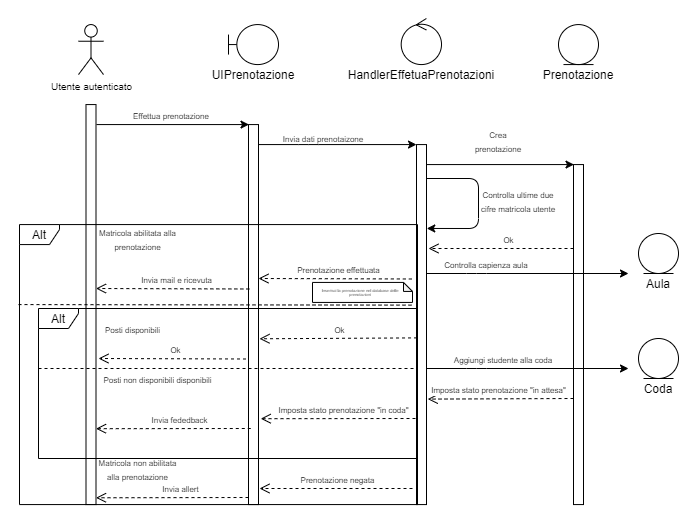

The diagram above was exported from draw.io. Its source (the exported page's mxGraphModel, read from the mxfile embedded in the PNG):
<mxGraphModel dx="1298" dy="526" grid="1" gridSize="10" guides="1" tooltips="1" connect="1" arrows="1" fold="1" page="1" pageScale="1" pageWidth="827" pageHeight="1169" math="0" shadow="0">
  <root>
    <mxCell id="0" />
    <mxCell id="1" parent="0" />
    <mxCell id="2" value="Utente&amp;nbsp;autenticato" style="shape=umlActor;verticalLabelPosition=bottom;verticalAlign=top;html=1;outlineConnect=0;rounded=0;sketch=0;fontSize=10;" vertex="1" parent="1">
      <mxGeometry x="80" y="1266.0700000000002" width="25" height="50" as="geometry" />
    </mxCell>
    <mxCell id="3" value="" style="shape=umlBoundary;whiteSpace=wrap;html=1;" vertex="1" parent="1">
      <mxGeometry x="230" y="1266.0700000000002" width="50" height="40" as="geometry" />
    </mxCell>
    <mxCell id="4" value="" style="ellipse;shape=umlEntity;whiteSpace=wrap;html=1;" vertex="1" parent="1">
      <mxGeometry x="560" y="1266.0700000000002" width="40" height="40" as="geometry" />
    </mxCell>
    <mxCell id="5" value="" style="ellipse;shape=umlControl;whiteSpace=wrap;html=1;" vertex="1" parent="1">
      <mxGeometry x="402.69" y="1260" width="40.31" height="46.07" as="geometry" />
    </mxCell>
    <mxCell id="6" value="Prenotazione" style="text;html=1;strokeColor=none;fillColor=none;align=center;verticalAlign=middle;whiteSpace=wrap;rounded=0;" vertex="1" parent="1">
      <mxGeometry x="560" y="1306.0700000000002" width="40" height="20" as="geometry" />
    </mxCell>
    <mxCell id="7" value="" style="rounded=0;whiteSpace=wrap;html=1;" vertex="1" parent="1">
      <mxGeometry x="87.5" y="1346.0700000000002" width="10" height="400" as="geometry" />
    </mxCell>
    <mxCell id="8" value="HandlerEffetuaPrenotazioni" style="text;html=1;strokeColor=none;fillColor=none;align=center;verticalAlign=middle;whiteSpace=wrap;rounded=0;" vertex="1" parent="1">
      <mxGeometry x="403" y="1306.0700000000002" width="40" height="20" as="geometry" />
    </mxCell>
    <mxCell id="9" value="UIPrenotazione" style="text;html=1;strokeColor=none;fillColor=none;align=center;verticalAlign=middle;whiteSpace=wrap;rounded=0;" vertex="1" parent="1">
      <mxGeometry x="235" y="1306.0700000000002" width="40" height="20" as="geometry" />
    </mxCell>
    <mxCell id="10" value="" style="rounded=0;whiteSpace=wrap;html=1;" vertex="1" parent="1">
      <mxGeometry x="250" y="1366.0700000000002" width="10" height="380" as="geometry" />
    </mxCell>
    <mxCell id="11" value="" style="rounded=0;whiteSpace=wrap;html=1;" vertex="1" parent="1">
      <mxGeometry x="418" y="1386.0700000000002" width="10" height="360" as="geometry" />
    </mxCell>
    <mxCell id="12" value="" style="rounded=0;whiteSpace=wrap;html=1;" vertex="1" parent="1">
      <mxGeometry x="575" y="1406.0700000000002" width="10" height="340" as="geometry" />
    </mxCell>
    <mxCell id="13" value="" style="endArrow=classic;html=1;entryX=0.25;entryY=0;entryDx=0;entryDy=0;" edge="1" parent="1">
      <mxGeometry width="50" height="50" relative="1" as="geometry">
        <mxPoint x="98" y="1366.0700000000002" as="sourcePoint" />
        <mxPoint x="250.5" y="1366.0700000000002" as="targetPoint" />
      </mxGeometry>
    </mxCell>
    <mxCell id="14" value="" style="endArrow=classic;html=1;edgeStyle=elbowEdgeStyle;exitX=0;exitY=1;exitDx=0;exitDy=0;entryX=0;entryY=0;entryDx=0;entryDy=0;" edge="1" source="17" target="11" parent="1">
      <mxGeometry width="50" height="50" relative="1" as="geometry">
        <mxPoint x="261" y="1386" as="sourcePoint" />
        <mxPoint x="261" y="1420" as="targetPoint" />
        <Array as="points">
          <mxPoint x="310" y="1410" />
        </Array>
      </mxGeometry>
    </mxCell>
    <mxCell id="15" value="" style="endArrow=classic;html=1;entryX=0.25;entryY=0;entryDx=0;entryDy=0;" edge="1" parent="1">
      <mxGeometry width="50" height="50" relative="1" as="geometry">
        <mxPoint x="428" y="1406.0700000000002" as="sourcePoint" />
        <mxPoint x="575.5" y="1406.0700000000002" as="targetPoint" />
      </mxGeometry>
    </mxCell>
    <mxCell id="16" value="&lt;font style=&quot;font-size: 8px&quot;&gt;Effettua prenotazione&lt;/font&gt;" style="text;html=1;strokeColor=none;fillColor=none;align=center;verticalAlign=middle;whiteSpace=wrap;rounded=0;" vertex="1" parent="1">
      <mxGeometry x="97.5" y="1346.0700000000002" width="150" height="20" as="geometry" />
    </mxCell>
    <mxCell id="17" value="&lt;span style=&quot;font-size: 8px&quot;&gt;Invia dati prenotaizone&lt;/span&gt;" style="text;html=1;strokeColor=none;fillColor=none;align=center;verticalAlign=middle;whiteSpace=wrap;rounded=0;" vertex="1" parent="1">
      <mxGeometry x="260" y="1372.1399999999999" width="130" height="13.93" as="geometry" />
    </mxCell>
    <mxCell id="18" value="&lt;font style=&quot;font-size: 8px&quot;&gt;Crea prenotazione&lt;/font&gt;" style="text;html=1;strokeColor=none;fillColor=none;align=center;verticalAlign=middle;whiteSpace=wrap;rounded=0;" vertex="1" parent="1">
      <mxGeometry x="480" y="1372.14" width="40" height="20" as="geometry" />
    </mxCell>
    <mxCell id="19" value="&lt;font style=&quot;font-size: 8px&quot;&gt;Ok&lt;/font&gt;" style="html=1;verticalAlign=bottom;endArrow=open;dashed=1;endSize=8;" edge="1" parent="1">
      <mxGeometry x="-0.1034" relative="1" as="geometry">
        <mxPoint x="575" y="1490.0000000000002" as="sourcePoint" />
        <mxPoint x="430" y="1490.0000000000002" as="targetPoint" />
        <mxPoint as="offset" />
      </mxGeometry>
    </mxCell>
    <mxCell id="20" value="" style="endArrow=none;dashed=1;html=1;entryX=-0.245;entryY=0.446;entryDx=0;entryDy=0;entryPerimeter=0;" edge="1" target="11" parent="1">
      <mxGeometry width="50" height="50" relative="1" as="geometry">
        <mxPoint x="20" y="1546.0699999999997" as="sourcePoint" />
        <mxPoint x="398" y="1546.14" as="targetPoint" />
      </mxGeometry>
    </mxCell>
    <mxCell id="21" value="&lt;span style=&quot;font-size: 8px&quot;&gt;Matricola abilitata alla prenotazione&lt;/span&gt;" style="text;html=1;strokeColor=none;fillColor=none;align=center;verticalAlign=middle;whiteSpace=wrap;rounded=0;shadow=0;" vertex="1" parent="1">
      <mxGeometry x="97.5" y="1470" width="82.5" height="20" as="geometry" />
    </mxCell>
    <mxCell id="22" value="&lt;span style=&quot;font-size: 8px&quot;&gt;Prenotazione negata&lt;/span&gt;" style="html=1;verticalAlign=bottom;endArrow=open;dashed=1;endSize=8;" edge="1" parent="1">
      <mxGeometry x="-0.0213" relative="1" as="geometry">
        <mxPoint x="414" y="1730" as="sourcePoint" />
        <mxPoint x="260.9999999999998" y="1730" as="targetPoint" />
        <mxPoint as="offset" />
      </mxGeometry>
    </mxCell>
    <mxCell id="23" value="" style="endArrow=classic;html=1;edgeStyle=orthogonalEdgeStyle;entryX=1.027;entryY=0.233;entryDx=0;entryDy=0;entryPerimeter=0;" edge="1" target="11" parent="1">
      <mxGeometry width="50" height="50" relative="1" as="geometry">
        <mxPoint x="428" y="1420" as="sourcePoint" />
        <mxPoint x="431" y="1470" as="targetPoint" />
        <Array as="points">
          <mxPoint x="480" y="1420" />
          <mxPoint x="480" y="1470" />
        </Array>
      </mxGeometry>
    </mxCell>
    <mxCell id="24" value="&lt;font style=&quot;font-size: 8px&quot;&gt;Controlla ultime due cifre matricola utente&lt;/font&gt;" style="text;html=1;strokeColor=none;fillColor=none;align=center;verticalAlign=middle;whiteSpace=wrap;rounded=0;shadow=0;" vertex="1" parent="1">
      <mxGeometry x="480" y="1430" width="80" height="23.93" as="geometry" />
    </mxCell>
    <mxCell id="25" value="&lt;font style=&quot;font-size: 8px&quot;&gt;Prenotazione effettuata&lt;/font&gt;" style="html=1;verticalAlign=bottom;endArrow=open;dashed=1;endSize=8;exitX=-0.281;exitY=0.277;exitDx=0;exitDy=0;exitPerimeter=0;entryX=1.185;entryY=0.617;entryDx=0;entryDy=0;entryPerimeter=0;" edge="1" parent="1">
      <mxGeometry x="-0.0434" relative="1" as="geometry">
        <mxPoint x="413.3399999999997" y="1520.49" as="sourcePoint" />
        <mxPoint x="260" y="1520.0000000000002" as="targetPoint" />
        <mxPoint as="offset" />
      </mxGeometry>
    </mxCell>
    <mxCell id="26" value="&lt;font style=&quot;font-size: 8px&quot;&gt;Invia mail e ricevuta&lt;/font&gt;" style="html=1;verticalAlign=bottom;endArrow=open;dashed=1;endSize=8;exitX=-0.281;exitY=0.277;exitDx=0;exitDy=0;exitPerimeter=0;entryX=1.185;entryY=0.617;entryDx=0;entryDy=0;entryPerimeter=0;" edge="1" parent="1">
      <mxGeometry x="-0.0434" relative="1" as="geometry">
        <mxPoint x="250.8399999999997" y="1530.4899999999998" as="sourcePoint" />
        <mxPoint x="97.5" y="1530" as="targetPoint" />
        <mxPoint as="offset" />
      </mxGeometry>
    </mxCell>
    <mxCell id="27" value="&lt;span style=&quot;font-size: 8px&quot;&gt;Invia allert&lt;/span&gt;" style="html=1;verticalAlign=bottom;endArrow=open;dashed=1;endSize=8;entryX=1.154;entryY=0.619;entryDx=0;entryDy=0;entryPerimeter=0;" edge="1" parent="1">
      <mxGeometry x="-0.0984" relative="1" as="geometry">
        <mxPoint x="250" y="1739" as="sourcePoint" />
        <mxPoint x="97.5" y="1739.2700000000004" as="targetPoint" />
        <mxPoint as="offset" />
      </mxGeometry>
    </mxCell>
    <mxCell id="28" value="&lt;span style=&quot;font-size: 8px&quot;&gt;Matricola non abilitata alla prenotazione&lt;/span&gt;" style="text;html=1;strokeColor=none;fillColor=none;align=center;verticalAlign=middle;whiteSpace=wrap;rounded=0;shadow=0;" vertex="1" parent="1">
      <mxGeometry x="97.5" y="1700" width="82.5" height="20" as="geometry" />
    </mxCell>
    <mxCell id="29" value="" style="ellipse;shape=umlEntity;whiteSpace=wrap;html=1;" vertex="1" parent="1">
      <mxGeometry x="640" y="1475.0000000000002" width="40" height="40" as="geometry" />
    </mxCell>
    <mxCell id="30" value="Aula" style="text;html=1;strokeColor=none;fillColor=none;align=center;verticalAlign=middle;whiteSpace=wrap;rounded=0;shadow=0;" vertex="1" parent="1">
      <mxGeometry x="640" y="1515" width="40" height="20" as="geometry" />
    </mxCell>
    <mxCell id="31" value="" style="endArrow=classic;html=1;edgeStyle=elbowEdgeStyle;exitX=0;exitY=1;exitDx=0;exitDy=0;" edge="1" parent="1">
      <mxGeometry width="50" height="50" relative="1" as="geometry">
        <mxPoint x="428.00000000000136" y="1515" as="sourcePoint" />
        <mxPoint x="630" y="1515" as="targetPoint" />
        <Array as="points">
          <mxPoint x="478" y="1538.93" />
        </Array>
      </mxGeometry>
    </mxCell>
    <mxCell id="32" value="&lt;font style=&quot;font-size: 8px&quot;&gt;Controlla capienza aula&lt;/font&gt;" style="text;html=1;strokeColor=none;fillColor=none;align=center;verticalAlign=middle;whiteSpace=wrap;rounded=0;" vertex="1" parent="1">
      <mxGeometry x="443" y="1496.0700000000002" width="90" height="17.86" as="geometry" />
    </mxCell>
    <mxCell id="33" value="" style="endArrow=none;dashed=1;html=1;entryX=-0.245;entryY=0.446;entryDx=0;entryDy=0;entryPerimeter=0;" edge="1" parent="1">
      <mxGeometry width="50" height="50" relative="1" as="geometry">
        <mxPoint x="40" y="1610" as="sourcePoint" />
        <mxPoint x="418" y="1610" as="targetPoint" />
      </mxGeometry>
    </mxCell>
    <mxCell id="34" value="&lt;span style=&quot;font-size: 8px&quot;&gt;Posti disponibili&lt;/span&gt;" style="text;html=1;strokeColor=none;fillColor=none;align=center;verticalAlign=middle;whiteSpace=wrap;rounded=0;shadow=0;" vertex="1" parent="1">
      <mxGeometry x="92.5" y="1560" width="82.5" height="20" as="geometry" />
    </mxCell>
    <mxCell id="35" value="&lt;font style=&quot;font-size: 8px&quot;&gt;Ok&lt;/font&gt;" style="html=1;verticalAlign=bottom;endArrow=open;dashed=1;endSize=8;exitX=-0.281;exitY=0.277;exitDx=0;exitDy=0;exitPerimeter=0;" edge="1" parent="1">
      <mxGeometry x="-0.0434" relative="1" as="geometry">
        <mxPoint x="247.49999999999977" y="1600.4900000000002" as="sourcePoint" />
        <mxPoint x="100" y="1600" as="targetPoint" />
        <mxPoint as="offset" />
      </mxGeometry>
    </mxCell>
    <mxCell id="36" value="&lt;span style=&quot;font-size: 8px&quot;&gt;Posti non disponibili disponibili&lt;/span&gt;" style="text;html=1;strokeColor=none;fillColor=none;align=center;verticalAlign=middle;whiteSpace=wrap;rounded=0;shadow=0;" vertex="1" parent="1">
      <mxGeometry x="97.5" y="1610" width="122.5" height="20" as="geometry" />
    </mxCell>
    <mxCell id="37" value="&lt;font style=&quot;font-size: 8px&quot;&gt;Imposta stato prenotazione &quot;in attesa&quot;&lt;/font&gt;" style="html=1;verticalAlign=bottom;endArrow=open;dashed=1;endSize=8;entryX=1.123;entryY=0.707;entryDx=0;entryDy=0;entryPerimeter=0;" edge="1" target="11" parent="1">
      <mxGeometry x="0.029" relative="1" as="geometry">
        <mxPoint x="575" y="1640" as="sourcePoint" />
        <mxPoint x="433.0000000000001" y="1640.0000000000005" as="targetPoint" />
        <mxPoint as="offset" />
      </mxGeometry>
    </mxCell>
    <mxCell id="38" value="Alt" style="shape=umlFrame;whiteSpace=wrap;html=1;shadow=0;fillColor=none;width=40;height=20;" vertex="1" parent="1">
      <mxGeometry x="21" y="1466.07" width="398" height="280" as="geometry" />
    </mxCell>
    <mxCell id="39" value="&lt;span style=&quot;font-size: 8px&quot;&gt;Ok&lt;/span&gt;" style="html=1;verticalAlign=bottom;endArrow=open;dashed=1;endSize=8;entryX=1.154;entryY=0.619;entryDx=0;entryDy=0;entryPerimeter=0;exitX=0.053;exitY=0.537;exitDx=0;exitDy=0;exitPerimeter=0;" edge="1" source="11" parent="1">
      <mxGeometry x="-0.0131" relative="1" as="geometry">
        <mxPoint x="414" y="1580" as="sourcePoint" />
        <mxPoint x="260.9999999999998" y="1580.2700000000004" as="targetPoint" />
        <mxPoint as="offset" />
      </mxGeometry>
    </mxCell>
    <mxCell id="40" value="" style="shape=note;whiteSpace=wrap;html=1;backgroundOutline=1;darkOpacity=0.05;shadow=0;fillColor=#FFFFFF;size=9;" vertex="1" parent="1">
      <mxGeometry x="314" y="1523.93" width="100" height="20" as="geometry" />
    </mxCell>
    <mxCell id="41" value="&lt;font style=&quot;font-size: 4px&quot;&gt;Inserisci la prenotazione nel database delle prenotazioni&lt;/font&gt;" style="text;html=1;strokeColor=none;fillColor=none;align=center;verticalAlign=middle;whiteSpace=wrap;rounded=0;shadow=0;fontSize=4;" vertex="1" parent="1">
      <mxGeometry x="321.5" y="1513.93" width="80" height="40" as="geometry" />
    </mxCell>
    <mxCell id="42" value="" style="endArrow=classic;html=1;edgeStyle=elbowEdgeStyle;exitX=0;exitY=1;exitDx=0;exitDy=0;" edge="1" parent="1">
      <mxGeometry width="50" height="50" relative="1" as="geometry">
        <mxPoint x="428.00000000000136" y="1610" as="sourcePoint" />
        <mxPoint x="630" y="1610" as="targetPoint" />
        <Array as="points">
          <mxPoint x="478" y="1633.93" />
        </Array>
      </mxGeometry>
    </mxCell>
    <mxCell id="43" value="" style="ellipse;shape=umlEntity;whiteSpace=wrap;html=1;" vertex="1" parent="1">
      <mxGeometry x="640" y="1580.0000000000002" width="40" height="40" as="geometry" />
    </mxCell>
    <mxCell id="44" value="Coda" style="text;html=1;strokeColor=none;fillColor=none;align=center;verticalAlign=middle;whiteSpace=wrap;rounded=0;shadow=0;" vertex="1" parent="1">
      <mxGeometry x="640" y="1620" width="40" height="20" as="geometry" />
    </mxCell>
    <mxCell id="45" value="&lt;font style=&quot;font-size: 8px&quot;&gt;Aggiungi studente alla coda&lt;/font&gt;" style="text;html=1;strokeColor=none;fillColor=none;align=center;verticalAlign=middle;whiteSpace=wrap;rounded=0;shadow=0;" vertex="1" parent="1">
      <mxGeometry x="450" y="1590" width="110" height="20" as="geometry" />
    </mxCell>
    <mxCell id="46" value="Alt" style="shape=umlFrame;whiteSpace=wrap;html=1;shadow=0;fillColor=none;width=40;height=20;" vertex="1" parent="1">
      <mxGeometry x="40" y="1550" width="378" height="150" as="geometry" />
    </mxCell>
    <mxCell id="47" value="&lt;span style=&quot;font-size: 8px&quot;&gt;Imposta stato prenotazione &quot;in coda&quot;&lt;/span&gt;" style="html=1;verticalAlign=bottom;endArrow=open;dashed=1;endSize=8;entryX=1.222;entryY=0.774;entryDx=0;entryDy=0;entryPerimeter=0;" edge="1" target="10" parent="1">
      <mxGeometry x="-0.076" relative="1" as="geometry">
        <mxPoint x="417" y="1660" as="sourcePoint" />
        <mxPoint x="275" y="1660.0000000000005" as="targetPoint" />
        <mxPoint as="offset" />
      </mxGeometry>
    </mxCell>
    <mxCell id="48" value="&lt;font style=&quot;font-size: 8px&quot;&gt;Invia fededback&lt;/font&gt;" style="html=1;verticalAlign=bottom;endArrow=open;dashed=1;endSize=8;entryX=1.222;entryY=0.774;entryDx=0;entryDy=0;entryPerimeter=0;" edge="1" parent="1">
      <mxGeometry x="-0.076" relative="1" as="geometry">
        <mxPoint x="252.27999999999975" y="1670" as="sourcePoint" />
        <mxPoint x="97.5" y="1670.19" as="targetPoint" />
        <mxPoint as="offset" />
      </mxGeometry>
    </mxCell>
  </root>
</mxGraphModel>